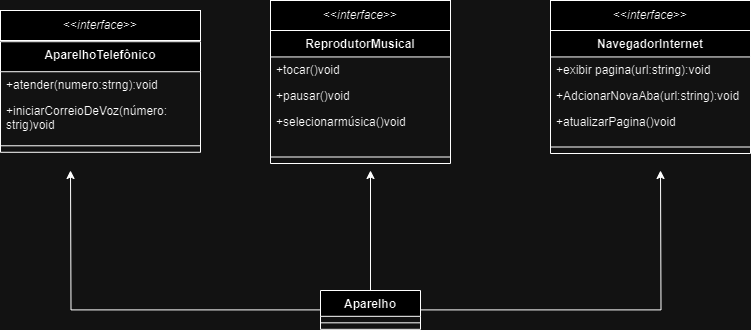

The diagram above was exported from draw.io. Its source (the exported page's mxGraphModel, read from the mxfile embedded in the PNG):
<mxGraphModel dx="880" dy="460" grid="0" gridSize="10" guides="1" tooltips="1" connect="1" arrows="1" fold="1" page="1" pageScale="1" pageWidth="827" pageHeight="1169" math="0" shadow="0">
  <root>
    <mxCell id="0" />
    <mxCell id="1" parent="0" />
    <mxCell id="2" value="AparelhoTelefônico&#10;" style="swimlane;fontStyle=1;align=center;verticalAlign=top;childLayout=stackLayout;horizontal=1;startSize=30;horizontalStack=0;resizeParent=1;resizeParentMax=0;resizeLast=0;collapsible=0;marginBottom=0;" parent="1" vertex="1">
      <mxGeometry x="30" y="131.22" width="200" height="110.56" as="geometry" />
    </mxCell>
    <mxCell id="4" value="+atender(numero:strng):void" style="text;strokeColor=none;fillColor=none;align=left;verticalAlign=top;spacingLeft=4;spacingRight=4;overflow=hidden;rotatable=0;points=[[0,0.5],[1,0.5]];portConstraint=eastwest;" parent="2" vertex="1">
      <mxGeometry y="30" width="200" height="26" as="geometry" />
    </mxCell>
    <mxCell id="5" value="+iniciarCorreioDeVoz(número: &#10;strig)void" style="text;strokeColor=none;fillColor=none;align=left;verticalAlign=top;spacingLeft=4;spacingRight=4;overflow=hidden;rotatable=0;points=[[0,0.5],[1,0.5]];portConstraint=eastwest;" parent="2" vertex="1">
      <mxGeometry y="56" width="200" height="41.56" as="geometry" />
    </mxCell>
    <mxCell id="6" style="line;strokeWidth=1;fillColor=none;align=left;verticalAlign=middle;spacingTop=-1;spacingLeft=3;spacingRight=3;rotatable=0;labelPosition=right;points=[];portConstraint=eastwest;strokeColor=inherit;" parent="2" vertex="1">
      <mxGeometry y="97.56" width="200" height="13" as="geometry" />
    </mxCell>
    <mxCell id="2ZTs2UBvKm4gPI4IUMFh-24" style="edgeStyle=orthogonalEdgeStyle;rounded=0;orthogonalLoop=1;jettySize=auto;html=1;" parent="1" source="7" edge="1">
      <mxGeometry relative="1" as="geometry">
        <mxPoint x="400" y="260" as="targetPoint" />
      </mxGeometry>
    </mxCell>
    <mxCell id="2ZTs2UBvKm4gPI4IUMFh-25" style="edgeStyle=orthogonalEdgeStyle;rounded=0;orthogonalLoop=1;jettySize=auto;html=1;" parent="1" source="7" edge="1">
      <mxGeometry relative="1" as="geometry">
        <mxPoint x="690" y="260" as="targetPoint" />
      </mxGeometry>
    </mxCell>
    <mxCell id="2ZTs2UBvKm4gPI4IUMFh-26" style="edgeStyle=orthogonalEdgeStyle;rounded=0;orthogonalLoop=1;jettySize=auto;html=1;" parent="1" source="7" edge="1">
      <mxGeometry relative="1" as="geometry">
        <mxPoint x="100" y="260" as="targetPoint" />
      </mxGeometry>
    </mxCell>
    <mxCell id="7" value="Aparelho" style="swimlane;fontStyle=1;align=center;verticalAlign=top;childLayout=stackLayout;horizontal=1;startSize=25.818181818181817;horizontalStack=0;resizeParent=1;resizeParentMax=0;resizeLast=0;collapsible=0;marginBottom=0;" parent="1" vertex="1">
      <mxGeometry x="350" y="380" width="100" height="38.81818181818181" as="geometry" />
    </mxCell>
    <mxCell id="12" style="line;strokeWidth=1;fillColor=none;align=left;verticalAlign=middle;spacingTop=-1;spacingLeft=3;spacingRight=3;rotatable=0;labelPosition=right;points=[];portConstraint=eastwest;strokeColor=inherit;" parent="7" vertex="1">
      <mxGeometry y="25.818181818181817" width="100" height="13" as="geometry" />
    </mxCell>
    <mxCell id="2ZTs2UBvKm4gPI4IUMFh-14" value="ReprodutorMusical" style="swimlane;fontStyle=1;align=center;verticalAlign=top;childLayout=stackLayout;horizontal=1;startSize=26.444444444444443;horizontalStack=0;resizeParent=1;resizeParentMax=0;resizeLast=0;collapsible=0;marginBottom=0;" parent="1" vertex="1">
      <mxGeometry x="300" y="120" width="180" height="133.00444444444446" as="geometry" />
    </mxCell>
    <mxCell id="2ZTs2UBvKm4gPI4IUMFh-15" value="+tocar()void" style="text;strokeColor=none;fillColor=none;align=left;verticalAlign=top;spacingLeft=4;spacingRight=4;overflow=hidden;rotatable=0;points=[[0,0.5],[1,0.5]];portConstraint=eastwest;" parent="2ZTs2UBvKm4gPI4IUMFh-14" vertex="1">
      <mxGeometry y="26.444444444444443" width="180" height="26" as="geometry" />
    </mxCell>
    <mxCell id="2ZTs2UBvKm4gPI4IUMFh-16" value="+pausar()void" style="text;strokeColor=none;fillColor=none;align=left;verticalAlign=top;spacingLeft=4;spacingRight=4;overflow=hidden;rotatable=0;points=[[0,0.5],[1,0.5]];portConstraint=eastwest;" parent="2ZTs2UBvKm4gPI4IUMFh-14" vertex="1">
      <mxGeometry y="52.44444444444444" width="180" height="26" as="geometry" />
    </mxCell>
    <mxCell id="2ZTs2UBvKm4gPI4IUMFh-17" value="+selecionarmúsica()void" style="text;strokeColor=none;fillColor=none;align=left;verticalAlign=top;spacingLeft=4;spacingRight=4;overflow=hidden;rotatable=0;points=[[0,0.5],[1,0.5]];portConstraint=eastwest;" parent="2ZTs2UBvKm4gPI4IUMFh-14" vertex="1">
      <mxGeometry y="78.44444444444444" width="180" height="41.56" as="geometry" />
    </mxCell>
    <mxCell id="2ZTs2UBvKm4gPI4IUMFh-18" style="line;strokeWidth=1;fillColor=none;align=left;verticalAlign=middle;spacingTop=-1;spacingLeft=3;spacingRight=3;rotatable=0;labelPosition=right;points=[];portConstraint=eastwest;strokeColor=inherit;" parent="2ZTs2UBvKm4gPI4IUMFh-14" vertex="1">
      <mxGeometry y="120.00444444444445" width="180" height="13" as="geometry" />
    </mxCell>
    <mxCell id="2ZTs2UBvKm4gPI4IUMFh-19" value="NavegadorInternet" style="swimlane;fontStyle=1;align=center;verticalAlign=top;childLayout=stackLayout;horizontal=1;startSize=26.444444444444443;horizontalStack=0;resizeParent=1;resizeParentMax=0;resizeLast=0;collapsible=0;marginBottom=0;" parent="1" vertex="1">
      <mxGeometry x="580" y="120" width="200" height="123.00444444444445" as="geometry" />
    </mxCell>
    <mxCell id="2ZTs2UBvKm4gPI4IUMFh-20" value="+exibir pagina(url:string):void" style="text;strokeColor=none;fillColor=none;align=left;verticalAlign=top;spacingLeft=4;spacingRight=4;overflow=hidden;rotatable=0;points=[[0,0.5],[1,0.5]];portConstraint=eastwest;" parent="2ZTs2UBvKm4gPI4IUMFh-19" vertex="1">
      <mxGeometry y="26.444444444444443" width="200" height="26" as="geometry" />
    </mxCell>
    <mxCell id="2ZTs2UBvKm4gPI4IUMFh-21" value="+AdcionarNovaAba(url:string):void" style="text;strokeColor=none;fillColor=none;align=left;verticalAlign=top;spacingLeft=4;spacingRight=4;overflow=hidden;rotatable=0;points=[[0,0.5],[1,0.5]];portConstraint=eastwest;" parent="2ZTs2UBvKm4gPI4IUMFh-19" vertex="1">
      <mxGeometry y="52.44444444444444" width="200" height="26" as="geometry" />
    </mxCell>
    <mxCell id="2ZTs2UBvKm4gPI4IUMFh-22" value="+atualizarPagina()void" style="text;strokeColor=none;fillColor=none;align=left;verticalAlign=top;spacingLeft=4;spacingRight=4;overflow=hidden;rotatable=0;points=[[0,0.5],[1,0.5]];portConstraint=eastwest;" parent="2ZTs2UBvKm4gPI4IUMFh-19" vertex="1">
      <mxGeometry y="78.44444444444444" width="200" height="31.56" as="geometry" />
    </mxCell>
    <mxCell id="2ZTs2UBvKm4gPI4IUMFh-23" style="line;strokeWidth=1;fillColor=none;align=left;verticalAlign=middle;spacingTop=-1;spacingLeft=3;spacingRight=3;rotatable=0;labelPosition=right;points=[];portConstraint=eastwest;strokeColor=inherit;" parent="2ZTs2UBvKm4gPI4IUMFh-19" vertex="1">
      <mxGeometry y="110.00444444444445" width="200" height="13" as="geometry" />
    </mxCell>
    <mxCell id="2ZTs2UBvKm4gPI4IUMFh-28" value="&amp;lt;&amp;lt;&lt;i&gt;interface&lt;/i&gt;&amp;gt;&amp;gt;" style="whiteSpace=wrap;html=1;" parent="1" vertex="1">
      <mxGeometry x="30" y="100" width="200" height="30" as="geometry" />
    </mxCell>
    <mxCell id="2ZTs2UBvKm4gPI4IUMFh-29" value="&amp;lt;&amp;lt;&lt;i&gt;interface&lt;/i&gt;&amp;gt;&amp;gt;" style="whiteSpace=wrap;html=1;" parent="1" vertex="1">
      <mxGeometry x="300" y="90" width="180" height="30" as="geometry" />
    </mxCell>
    <mxCell id="2ZTs2UBvKm4gPI4IUMFh-30" value="&amp;lt;&amp;lt;&lt;i&gt;interface&lt;/i&gt;&amp;gt;&amp;gt;" style="whiteSpace=wrap;html=1;" parent="1" vertex="1">
      <mxGeometry x="580" y="90" width="200" height="30" as="geometry" />
    </mxCell>
  </root>
</mxGraphModel>